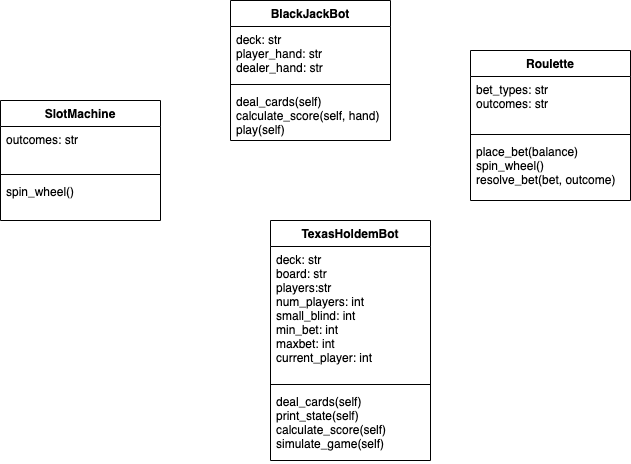

The diagram above was exported from draw.io. Its source (the exported page's mxGraphModel, read from the mxfile embedded in the PNG):
<mxGraphModel dx="794" dy="647" grid="1" gridSize="10" guides="1" tooltips="1" connect="1" arrows="1" fold="1" page="1" pageScale="1" pageWidth="850" pageHeight="1100" math="0" shadow="0">
  <root>
    <mxCell id="0" />
    <mxCell id="1" parent="0" />
    <mxCell id="DQompiYoj7MNmC4mybBz-1" value="TexasHoldemBot" style="swimlane;fontStyle=1;align=center;verticalAlign=top;childLayout=stackLayout;horizontal=1;startSize=26;horizontalStack=0;resizeParent=1;resizeParentMax=0;resizeLast=0;collapsible=1;marginBottom=0;" vertex="1" parent="1">
      <mxGeometry x="330" y="290" width="160" height="240" as="geometry" />
    </mxCell>
    <mxCell id="DQompiYoj7MNmC4mybBz-2" value="deck: str&#10;board: str&#10;players:str&#10;num_players: int&#10;small_blind: int&#10;min_bet: int&#10;maxbet: int&#10;current_player: int" style="text;strokeColor=none;fillColor=none;align=left;verticalAlign=top;spacingLeft=4;spacingRight=4;overflow=hidden;rotatable=0;points=[[0,0.5],[1,0.5]];portConstraint=eastwest;" vertex="1" parent="DQompiYoj7MNmC4mybBz-1">
      <mxGeometry y="26" width="160" height="134" as="geometry" />
    </mxCell>
    <mxCell id="DQompiYoj7MNmC4mybBz-3" value="" style="line;strokeWidth=1;fillColor=none;align=left;verticalAlign=middle;spacingTop=-1;spacingLeft=3;spacingRight=3;rotatable=0;labelPosition=right;points=[];portConstraint=eastwest;strokeColor=inherit;" vertex="1" parent="DQompiYoj7MNmC4mybBz-1">
      <mxGeometry y="160" width="160" height="8" as="geometry" />
    </mxCell>
    <mxCell id="DQompiYoj7MNmC4mybBz-4" value="deal_cards(self)&#10;print_state(self)&#10;calculate_score(self)&#10;simulate_game(self)" style="text;strokeColor=none;fillColor=none;align=left;verticalAlign=top;spacingLeft=4;spacingRight=4;overflow=hidden;rotatable=0;points=[[0,0.5],[1,0.5]];portConstraint=eastwest;" vertex="1" parent="DQompiYoj7MNmC4mybBz-1">
      <mxGeometry y="168" width="160" height="72" as="geometry" />
    </mxCell>
    <mxCell id="DQompiYoj7MNmC4mybBz-5" value="BlackJackBot" style="swimlane;fontStyle=1;align=center;verticalAlign=top;childLayout=stackLayout;horizontal=1;startSize=26;horizontalStack=0;resizeParent=1;resizeParentMax=0;resizeLast=0;collapsible=1;marginBottom=0;" vertex="1" parent="1">
      <mxGeometry x="290" y="70" width="160" height="140" as="geometry" />
    </mxCell>
    <mxCell id="DQompiYoj7MNmC4mybBz-6" value="deck: str&#10;player_hand: str&#10;dealer_hand: str" style="text;strokeColor=none;fillColor=none;align=left;verticalAlign=top;spacingLeft=4;spacingRight=4;overflow=hidden;rotatable=0;points=[[0,0.5],[1,0.5]];portConstraint=eastwest;" vertex="1" parent="DQompiYoj7MNmC4mybBz-5">
      <mxGeometry y="26" width="160" height="54" as="geometry" />
    </mxCell>
    <mxCell id="DQompiYoj7MNmC4mybBz-7" value="" style="line;strokeWidth=1;fillColor=none;align=left;verticalAlign=middle;spacingTop=-1;spacingLeft=3;spacingRight=3;rotatable=0;labelPosition=right;points=[];portConstraint=eastwest;strokeColor=inherit;" vertex="1" parent="DQompiYoj7MNmC4mybBz-5">
      <mxGeometry y="80" width="160" height="8" as="geometry" />
    </mxCell>
    <mxCell id="DQompiYoj7MNmC4mybBz-8" value="deal_cards(self)&#10;calculate_score(self, hand)&#10;play(self)" style="text;strokeColor=none;fillColor=none;align=left;verticalAlign=top;spacingLeft=4;spacingRight=4;overflow=hidden;rotatable=0;points=[[0,0.5],[1,0.5]];portConstraint=eastwest;" vertex="1" parent="DQompiYoj7MNmC4mybBz-5">
      <mxGeometry y="88" width="160" height="52" as="geometry" />
    </mxCell>
    <mxCell id="DQompiYoj7MNmC4mybBz-13" value="Roulette" style="swimlane;fontStyle=1;align=center;verticalAlign=top;childLayout=stackLayout;horizontal=1;startSize=26;horizontalStack=0;resizeParent=1;resizeParentMax=0;resizeLast=0;collapsible=1;marginBottom=0;" vertex="1" parent="1">
      <mxGeometry x="530" y="120" width="160" height="150" as="geometry" />
    </mxCell>
    <mxCell id="DQompiYoj7MNmC4mybBz-14" value="bet_types: str&#10;outcomes: str" style="text;strokeColor=none;fillColor=none;align=left;verticalAlign=top;spacingLeft=4;spacingRight=4;overflow=hidden;rotatable=0;points=[[0,0.5],[1,0.5]];portConstraint=eastwest;" vertex="1" parent="DQompiYoj7MNmC4mybBz-13">
      <mxGeometry y="26" width="160" height="54" as="geometry" />
    </mxCell>
    <mxCell id="DQompiYoj7MNmC4mybBz-15" value="" style="line;strokeWidth=1;fillColor=none;align=left;verticalAlign=middle;spacingTop=-1;spacingLeft=3;spacingRight=3;rotatable=0;labelPosition=right;points=[];portConstraint=eastwest;strokeColor=inherit;" vertex="1" parent="DQompiYoj7MNmC4mybBz-13">
      <mxGeometry y="80" width="160" height="8" as="geometry" />
    </mxCell>
    <mxCell id="DQompiYoj7MNmC4mybBz-16" value="place_bet(balance)&#10;spin_wheel()&#10;resolve_bet(bet, outcome)" style="text;strokeColor=none;fillColor=none;align=left;verticalAlign=top;spacingLeft=4;spacingRight=4;overflow=hidden;rotatable=0;points=[[0,0.5],[1,0.5]];portConstraint=eastwest;" vertex="1" parent="DQompiYoj7MNmC4mybBz-13">
      <mxGeometry y="88" width="160" height="62" as="geometry" />
    </mxCell>
    <mxCell id="DQompiYoj7MNmC4mybBz-17" value="SlotMachine" style="swimlane;fontStyle=1;align=center;verticalAlign=top;childLayout=stackLayout;horizontal=1;startSize=26;horizontalStack=0;resizeParent=1;resizeParentMax=0;resizeLast=0;collapsible=1;marginBottom=0;" vertex="1" parent="1">
      <mxGeometry x="60" y="170" width="160" height="120" as="geometry" />
    </mxCell>
    <mxCell id="DQompiYoj7MNmC4mybBz-18" value="outcomes: str&#10;" style="text;strokeColor=none;fillColor=none;align=left;verticalAlign=top;spacingLeft=4;spacingRight=4;overflow=hidden;rotatable=0;points=[[0,0.5],[1,0.5]];portConstraint=eastwest;" vertex="1" parent="DQompiYoj7MNmC4mybBz-17">
      <mxGeometry y="26" width="160" height="44" as="geometry" />
    </mxCell>
    <mxCell id="DQompiYoj7MNmC4mybBz-19" value="" style="line;strokeWidth=1;fillColor=none;align=left;verticalAlign=middle;spacingTop=-1;spacingLeft=3;spacingRight=3;rotatable=0;labelPosition=right;points=[];portConstraint=eastwest;strokeColor=inherit;" vertex="1" parent="DQompiYoj7MNmC4mybBz-17">
      <mxGeometry y="70" width="160" height="8" as="geometry" />
    </mxCell>
    <mxCell id="DQompiYoj7MNmC4mybBz-20" value="spin_wheel()" style="text;strokeColor=none;fillColor=none;align=left;verticalAlign=top;spacingLeft=4;spacingRight=4;overflow=hidden;rotatable=0;points=[[0,0.5],[1,0.5]];portConstraint=eastwest;" vertex="1" parent="DQompiYoj7MNmC4mybBz-17">
      <mxGeometry y="78" width="160" height="42" as="geometry" />
    </mxCell>
  </root>
</mxGraphModel>